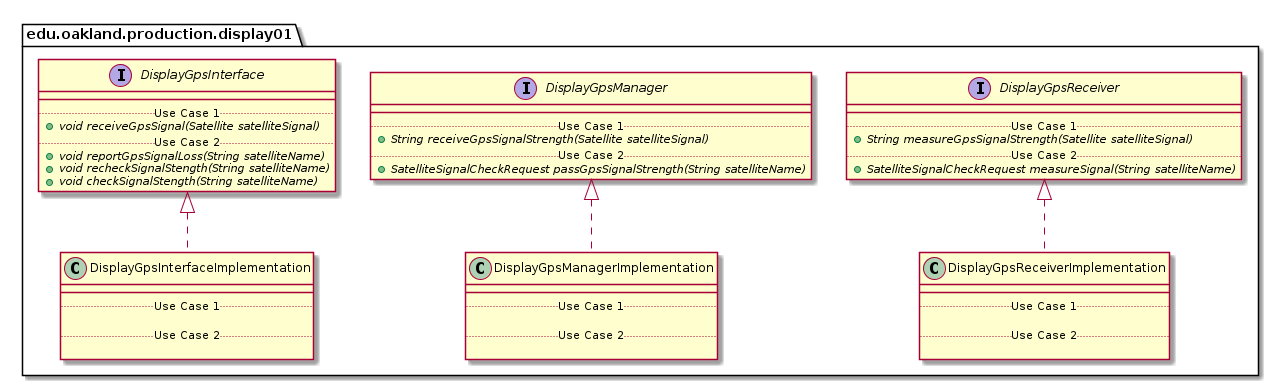

The diagram above was rendered by PlantUML. Its source (embedded in the PNG):
@startuml Display01ProductionPackage_InternalDependencies

package edu.oakland.production.display01 {
    
}


package edu.oakland.production.display01 {
    interface DisplayGpsInterface {
        __
        .. Use Case 1 ..
        {abstract} + void receiveGpsSignal(Satellite satelliteSignal)
        .. Use Case 2 ..
        {abstract} + void reportGpsSignalLoss(String satelliteName)
        {abstract} + void recheckSignalStength(String satelliteName)
        {abstract} + void checkSignalStength(String satelliteName)
    }
}


package edu.oakland.production.display01 {
    interface DisplayGpsManager {
        __
        .. Use Case 1 ..
        {abstract} + String receiveGpsSignalStrength(Satellite satelliteSignal)
        .. Use Case 2 ..
        {abstract} + SatelliteSignalCheckRequest passGpsSignalStrength(String satelliteName)
    }
}


package edu.oakland.production.display01 {
    interface DisplayGpsReceiver {
        __
        .. Use Case 1 ..
        {abstract} + String measureGpsSignalStrength(Satellite satelliteSignal)
        .. Use Case 2 ..
        {abstract} + SatelliteSignalCheckRequest measureSignal(String satelliteName)
    }
}


package edu.oakland.production.display01 {
    class DisplayGpsInterfaceImplementation {
        __
        .. Use Case 1 ..

        .. Use Case 2 ..

    }
}


DisplayGpsInterfaceImplementation .up.|> DisplayGpsInterface

package edu.oakland.production.display01 {
    class DisplayGpsManagerImplementation {
        __
        .. Use Case 1 ..

        .. Use Case 2 ..

    }
}


DisplayGpsManagerImplementation .up.|> DisplayGpsManager

package edu.oakland.production.display01 {
    class DisplayGpsReceiverImplementation {
        __
        .. Use Case 1 ..

        .. Use Case 2 ..

    }
}


DisplayGpsReceiverImplementation .up.|> DisplayGpsReceiver

@enduml